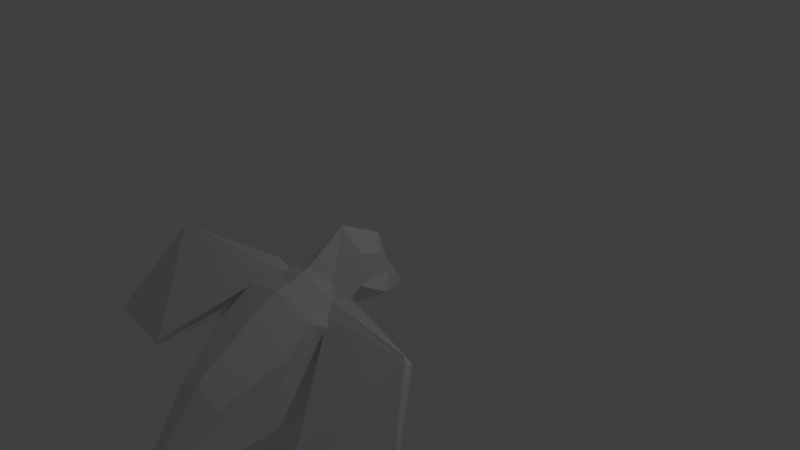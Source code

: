 # Source: untitled.blend  (saved by Blender 2.79.0; exported with 4.5.12 LTS)
import bpy
from mathutils import Matrix  # noqa: F401  (used for matrix-valued properties, if any)

bpy.ops.wm.read_factory_settings(use_empty=True)
scene = bpy.context.scene
scene.name = 'Scene'

# ---- collections
col_collection_1 = bpy.data.collections.new('Collection 1'); scene.collection.children.link(col_collection_1)

# ---- materials (node trees are filled in below, after node groups)
mat_material_002 = bpy.data.materials.new('Material.002')
mat_material_002.alpha_threshold = 0.0
mat_material_002.use_transparent_shadow = False
mat_material_002.roughness = 0.5
mat_material_002.line_color = (0.0, 0.0, 0.0, 1.0)
mat_material = bpy.data.materials.new('Material')
mat_material.alpha_threshold = 0.0
mat_material.use_transparent_shadow = False
mat_material.roughness = 0.5
mat_material.line_color = (0.0, 0.0, 0.0, 1.0)

# ---- material node trees

# ---- world
world_world = bpy.data.worlds.new('World'); scene.world = world_world
world_world.color = (0.05088, 0.05088, 0.05088)
world_world.use_sun_shadow = False
world_world.sun_shadow_jitter_overblur = 0.0
world_world.cycles.sampling_method = 'MANUAL'

# ---- cameras
cam_camera = bpy.data.cameras.new('Camera')
cam_camera.clip_end = 100.0
cam_camera.lens = 35.0
cam_camera.sensor_width = 32.0
cam_camera.sensor_height = 18.0
cam_camera.ortho_scale = 7.314
cam_camera.dof.focus_distance = 0.0
cam_camera.dof.aperture_fstop = 128.0

# ---- lights
light_lamp = bpy.data.lights.new('Lamp', 'POINT')
light_lamp.transmission_factor = 0.0
light_lamp.cutoff_distance = 30.0
light_lamp.energy = 100.0
light_lamp.shadow_buffer_clip_start = 1.001
light_lamp.shadow_soft_size = 0.1
light_lamp.shadow_maximum_resolution = 0.006
light_lamp.use_absolute_resolution = True

# ---- meshes
me_cube_002 = bpy.data.meshes.new('Cube.002')
me_cube_002.from_pydata([(0.02996, -0.6007, -0.4968), (0.02996, -0.4163, 0.5396), (0.4737, -0.5163, -0.0877), (0.01181, 0.3148, -0.1963), (0.291, -0.567, -0.4206), (0.02996, 0.01681, -0.5028), (0.3026, 0.0991, -0.1777), (0.02996, -0.8391, -0.81), (0.4231, -0.8712, -0.3705), (0.4364, -0.4621, 0.3258), (0.02013, 0.1661, 0.2596), (0.02996, -0.9416, 0.1709), (0.4793, -0.09026, -0.3412), (0.31, -0.7718, -0.6998), (0.2897, -0.02358, 0.1153), (0.3408, -0.8459, 0.01273), (0.7808, -1.439, -0.5592), (0.02996, -1.439, 0.03605), (0.02996, -1.439, -1.774), (0.6605, -1.405, -1.495), (0.6628, -1.405, -0.1651), (0.5665, -2.611, -1.459), (0.02996, -2.611, -0.7265), (0.02996, -2.611, -2.191), (0.4094, -2.611, -2.001), (0.4094, -2.611, -0.9163), (0.2315, -3.444, -1.936), (0.02996, -3.444, -1.77), (0.02996, -3.444, -2.103), (0.1613, -3.444, -2.06), (0.1613, -3.444, -1.813), (0.5097, -4.782, -1.936), (0.02996, -4.782, -1.894), (0.02996, -4.782, -1.979), (0.3674, -4.782, -1.968), (0.3674, -4.782, -1.905), (0.02421, 0.5533, -0.5425), (0.09954, 0.5119, -0.5389), (0.02743, 0.5063, -0.6022), (0.1335, 0.4755, -0.5703), (0.02996, -1.141, -1.066), (0.3972, -1.096, -0.9388), (0.6364, -1.086, -0.4402), (0.02996, -1.057, 0.1309), (0.5256, -1.014, -0.06923), (0.7758, -1.203, -0.5108), (0.02996, -1.255, 0.05427), (0.02996, -1.218, -1.367), (0.5063, -1.182, -1.183), (0.6543, -1.178, -0.1454), (0.02996, -1.861, -2.282), (0.6696, -1.847, -1.792), (0.8685, -1.86, -1.148), (0.02996, -1.86, -0.2057), (0.6705, -1.847, -0.4687), (0.523, -2.203, -2.177), (0.224, -2.148, -2.217), (0.2643, -1.942, -2.22), (0.6283, -2.002, -2.172), (0.4566, -2.191, -2.35), (0.2106, -2.148, -2.386), (0.2431, -1.979, -2.369), (0.5352, -2.025, -2.325), (0.4218, -2.407, -3.408), (0.2966, -2.385, -3.427), (0.3442, -2.263, -3.394), (0.4534, -2.28, -3.378), (0.456, -2.259, -3.293), (0.3401, -2.241, -3.31), (0.2899, -2.359, -3.311), (0.4229, -2.383, -3.291), (0.1952, -2.139, -3.559), (0.2622, -2.025, -3.504), (0.2583, -2.004, -3.426), (0.1864, -2.106, -3.408), (0.2491, -2.715, -3.378), (0.1921, -2.705, -3.387), (0.2496, -2.704, -3.325), (0.189, -2.693, -3.334), (0.5424, -1.791, -3.468), (0.4332, -1.774, -3.54), (0.545, -1.77, -3.383), (0.4291, -1.751, -3.401), (0.7068, -2.265, -3.436), (0.7383, -2.138, -3.405), (0.7409, -2.117, -3.321), (0.7078, -2.24, -3.319), (0.4538, -0.4874, 0.1329), (0.2957, 0.03366, -0.02139), (0.3792, -0.8577, -0.1661), (0.4188, -2.62, -1.077), (0.1941, -3.444, -1.871), (0.4338, -4.782, -1.919), (0.7429, -0.8776, -0.0164), (0.6891, -1.874, -0.6871), (0.7369, -1.407, -0.3685), (0.8963, -1.185, -0.2536), (2.17, -1.389, 0.1004), (2.13, -1.361, 0.1204), (2.142, -1.327, 0.08695), (2.167, -1.302, 0.04449), (2.215, -1.328, 0.01356), (2.214, -1.364, 0.0451), (1.499, -2.323, -1.012), (1.48, -2.319, -0.9545), (1.521, -2.328, -1.078), (2.772, -2.157, -1.139), (2.771, -2.166, -1.131), (2.759, -2.173, -1.116), (-0.4138, -0.5163, -0.0877), (-0.2311, -0.567, -0.4206), (-0.2426, 0.0991, -0.1777), (-0.3632, -0.8712, -0.3705), (-0.3765, -0.4621, 0.3258), (-0.4194, -0.09026, -0.3412), (-0.2501, -0.7718, -0.6998), (-0.2298, -0.02358, 0.1153), (-0.2809, -0.8459, 0.01273), (-0.7209, -1.439, -0.5592), (-0.6006, -1.405, -1.495), (-0.6029, -1.405, -0.1651), (-0.5065, -2.611, -1.459), (-0.3495, -2.611, -2.001), (-0.3495, -2.611, -0.9163), (-0.1716, -3.444, -1.936), (-0.1014, -3.444, -2.06), (-0.1014, -3.444, -1.813), (-0.4497, -4.782, -1.936), (-0.3074, -4.782, -1.968), (-0.3074, -4.782, -1.905), (-0.03961, 0.5119, -0.5389), (-0.07357, 0.4755, -0.5703), (-0.3373, -1.096, -0.9388), (-0.5765, -1.086, -0.4402), (-0.4657, -1.014, -0.06923), (-0.7159, -1.203, -0.5108), (-0.4463, -1.182, -1.183), (-0.5944, -1.178, -0.1454), (-0.6096, -1.847, -1.792), (-0.8086, -1.86, -1.148), (-0.6105, -1.847, -0.4687), (-0.4631, -2.203, -2.177), (-0.1641, -2.148, -2.217), (-0.2044, -1.942, -2.22), (-0.5684, -2.002, -2.172), (-0.3967, -2.191, -2.35), (-0.1507, -2.148, -2.386), (-0.1831, -1.979, -2.369), (-0.4753, -2.025, -2.325), (-0.3619, -2.407, -3.408), (-0.2367, -2.385, -3.427), (-0.2843, -2.263, -3.394), (-0.3935, -2.28, -3.378), (-0.3961, -2.259, -3.293), (-0.2801, -2.241, -3.31), (-0.23, -2.359, -3.311), (-0.363, -2.383, -3.291), (-0.1353, -2.139, -3.559), (-0.2023, -2.025, -3.504), (-0.1984, -2.004, -3.426), (-0.1265, -2.106, -3.408), (-0.1892, -2.715, -3.378), (-0.1321, -2.705, -3.387), (-0.1896, -2.704, -3.325), (-0.1291, -2.693, -3.334), (-0.4825, -1.791, -3.468), (-0.3733, -1.774, -3.54), (-0.4851, -1.77, -3.383), (-0.3692, -1.751, -3.401), (-0.6468, -2.265, -3.436), (-0.6784, -2.138, -3.405), (-0.681, -2.117, -3.321), (-0.6479, -2.24, -3.319), (-0.3939, -0.4874, 0.1329), (-0.2358, 0.03366, -0.02139), (-0.3193, -0.8577, -0.1661), (-0.3589, -2.62, -1.077), (-0.1341, -3.444, -1.871), (-0.3738, -4.782, -1.919), (-0.683, -0.8776, -0.0164), (-0.6292, -1.874, -0.6871), (-0.677, -1.407, -0.3685), (-0.8364, -1.185, -0.2536), (-2.11, -1.389, 0.1004), (-2.07, -1.361, 0.1204), (-2.082, -1.327, 0.08695), (-2.107, -1.302, 0.04449), (-2.155, -1.328, 0.01356), (-2.154, -1.364, 0.0451), (-1.439, -2.323, -1.012), (-1.42, -2.319, -0.9545), (-1.461, -2.328, -1.078), (-2.712, -2.157, -1.139), (-2.711, -2.166, -1.131), (-2.7, -2.173, -1.116)], [(32, 33)], [(0, 5, 12, 4), (0, 4, 13, 7), (1, 9, 14, 10), (1, 11, 15, 9), (2, 4, 12, 6), (87, 88, 14, 9), (87, 9, 15, 89), (2, 8, 13, 4), (49, 46, 17, 20), (47, 48, 19, 18), (48, 45, 16, 19), (3, 10, 14, 88), (12, 5, 38, 39), (6, 12, 39, 37), (51, 24, 55, 58), (51, 52, 21, 24), (23, 24, 29, 28), (24, 21, 26, 29), (25, 22, 27, 30), (54, 53, 22, 25), (30, 27, 32, 35), (91, 30, 35, 92), (90, 25, 30, 91), (34, 31, 92, 35), (33, 34, 35, 32, 129, 128), (29, 26, 31, 34), (28, 29, 34, 33), (36, 37, 39, 38), (3, 6, 37, 36), (89, 15, 44, 93), (13, 8, 42, 41), (7, 13, 41, 40), (15, 11, 43, 44), (41, 42, 45, 48), (40, 41, 48, 47), (44, 43, 46, 49), (20, 17, 53, 54), (19, 16, 52, 51), (18, 19, 51, 50), (50, 51, 58, 57), (24, 23, 56, 55), (23, 50, 57, 56), (64, 69, 74, 71), (68, 67, 81, 82), (58, 55, 59, 62), (55, 56, 60, 59), (57, 58, 62, 61), (56, 57, 61, 60), (65, 66, 63, 64), (70, 63, 83, 86), (64, 63, 75, 76), (59, 60, 69, 70), (62, 59, 70, 67), (61, 62, 67, 68), (60, 61, 68, 69), (65, 64, 71, 72), (69, 68, 73, 74), (68, 65, 72, 73), (77, 78, 76, 75), (70, 69, 78, 77), (69, 64, 76, 78), (63, 70, 77, 75), (82, 81, 79, 80), (66, 65, 80, 79), (67, 66, 79, 81), (65, 68, 82, 80), (85, 86, 83, 84), (67, 70, 86, 85), (66, 67, 85, 84), (63, 66, 84, 83), (90, 94, 54, 25), (94, 95, 20, 54), (96, 49, 20, 95), (96, 45, 105, 103), (49, 96, 103, 104), (45, 96, 95, 16), (52, 16, 95, 94), (21, 52, 94, 90), (8, 89, 93, 42), (21, 90, 91, 26), (26, 91, 92, 31), (3, 88, 6), (2, 87, 89, 8), (2, 6, 88, 87), (102, 101, 100, 99), (97, 102, 99, 98), (93, 44, 98, 99), (44, 49, 97, 98), (45, 42, 100, 101), (42, 93, 99, 100), (104, 103, 107, 108), (103, 105, 106, 107), (101, 102, 107, 106), (102, 97, 108, 107), (97, 49, 104, 108), (45, 101, 106, 105), (0, 5, 114, 110), (0, 110, 115, 7), (1, 113, 116, 10), (1, 11, 117, 113), (109, 110, 114, 111), (173, 174, 116, 113), (173, 113, 117, 175), (109, 112, 115, 110), (137, 46, 17, 120), (47, 136, 119, 18), (136, 135, 118, 119), (3, 10, 116, 174), (114, 5, 38, 131), (111, 114, 131, 130), (138, 122, 141, 144), (138, 139, 121, 122), (23, 122, 125, 28), (122, 121, 124, 125), (123, 22, 27, 126), (140, 53, 22, 123), (126, 27, 32, 129), (177, 126, 129, 178), (176, 123, 126, 177), (128, 129, 178, 127), (125, 124, 127, 128), (28, 125, 128, 33), (36, 130, 131, 38), (3, 111, 130, 36), (175, 117, 134, 179), (115, 112, 133, 132), (7, 115, 132, 40), (117, 11, 43, 134), (132, 133, 135, 136), (40, 132, 136, 47), (134, 43, 46, 137), (120, 17, 53, 140), (119, 118, 139, 138), (18, 119, 138, 50), (50, 138, 144, 143), (122, 23, 142, 141), (23, 50, 143, 142), (150, 155, 160, 157), (154, 153, 167, 168), (144, 141, 145, 148), (141, 142, 146, 145), (143, 144, 148, 147), (142, 143, 147, 146), (151, 152, 149, 150), (156, 149, 169, 172), (150, 149, 161, 162), (145, 146, 155, 156), (148, 145, 156, 153), (147, 148, 153, 154), (146, 147, 154, 155), (151, 150, 157, 158), (155, 154, 159, 160), (154, 151, 158, 159), (163, 164, 162, 161), (156, 155, 164, 163), (155, 150, 162, 164), (149, 156, 163, 161), (168, 167, 165, 166), (152, 151, 166, 165), (153, 152, 165, 167), (151, 154, 168, 166), (171, 172, 169, 170), (153, 156, 172, 171), (152, 153, 171, 170), (149, 152, 170, 169), (176, 180, 140, 123), (180, 181, 120, 140), (182, 137, 120, 181), (182, 135, 191, 189), (137, 182, 189, 190), (135, 182, 181, 118), (139, 118, 181, 180), (121, 139, 180, 176), (112, 175, 179, 133), (121, 176, 177, 124), (124, 177, 178, 127), (3, 174, 111), (109, 173, 175, 112), (109, 111, 174, 173), (188, 187, 186, 185), (183, 188, 185, 184), (179, 134, 184, 185), (134, 137, 183, 184), (135, 133, 186, 187), (133, 179, 185, 186), (190, 189, 193, 194), (189, 191, 192, 193), (187, 188, 193, 192), (188, 183, 194, 193), (183, 137, 190, 194), (135, 187, 192, 191)])
me_cube_002.polygons.foreach_set('material_index', [0, 0, 0, 0, 0, 0, 0, 0, 0, 0, 0, 0, 0, 0, 0, 0, 0, 0, 0, 0, 0, 0, 0, 0, 0, 0, 0, 0, 0, 0, 0, 0, 0, 0, 0, 0, 0, 0, 0, 0, 0, 0, 0, 0, 0, 0, 0, 0, 0, 0, 0, 0, 0, 0, 0, 0, 0, 0, 0, 0, 0, 0, 0, 0, 0, 0, 0, 0, 0, 0, 0, 0, 0, 0, 0, 0, 0, 0, 0, 0, 0, 0, 0, 0, 0, 0, 0, 0, 0, 0, 0, 0, 0, 0, 0, 0, 1, 1, 1, 1, 1, 1, 1, 1, 1, 1, 1, 1, 1, 1, 1, 1, 1, 1, 1, 1, 1, 1, 1, 0, 1, 1, 1, 1, 1, 1, 1, 1, 1, 1, 1, 1, 1, 1, 1, 1, 1, 1, 1, 1, 1, 1, 1, 1, 1, 1, 1, 1, 1, 1, 1, 1, 1, 1, 1, 1, 1, 1, 1, 1, 1, 1, 1, 1, 1, 1, 1, 1, 1, 1, 1, 1, 1, 1, 1, 1, 1, 1, 1, 1, 1, 1, 1, 1, 1, 1, 1, 1, 1, 1, 1])
me_cube_002.materials.append(mat_material_002)
me_cube_002.materials.append(mat_material)
me_cube_002.use_remesh_preserve_volume = False
me_cube_002.use_remesh_preserve_attributes = False
me_cube_002.use_mirror_vertex_groups = False
me_cube_002.update()

# ---- objects
ob_lamp = bpy.data.objects.new('Lamp', light_lamp)
ob_camera = bpy.data.objects.new('Camera', cam_camera)
ob_cube_001 = bpy.data.objects.new('Cube.001', me_cube_002)

# ---- transforms, parenting, visibility, modifiers, constraints
ob_lamp.location = (4.076, 1.005, 5.904)
ob_lamp.rotation_euler = (0.6503, 0.05522, 1.866)
ob_lamp.lock_rotations_4d = False
ob_lamp.empty_display_type = 'ARROWS'
ob_lamp.color = (0.0, 0.0, 0.0, 0.0)
ob_lamp.lineart.crease_threshold = 0.0
ob_camera.location = (7.481, -6.508, 5.344)
ob_camera.rotation_euler = (1.109, 0.0, 0.8149)
ob_camera.lock_rotations_4d = False
ob_camera.empty_display_type = 'ARROWS'
ob_camera.color = (0.0, 0.0, 0.0, 0.0)
ob_camera.display_type = 'WIRE'
ob_camera.lineart.crease_threshold = 0.0
ob_cube_001.location = (0.01091, 0.0, 0.0)
ob_cube_001.scale = (-1.0, 1.0, 1.0)
ob_cube_001.lock_rotations_4d = False
ob_cube_001.empty_display_type = 'ARROWS'
ob_cube_001.lineart.crease_threshold = 0.0

# ---- collection membership
col_collection_1.objects.link(ob_lamp)
col_collection_1.objects.link(ob_camera)
col_collection_1.objects.link(ob_cube_001)

# ---- scene / render settings (as saved in the file)
scene.camera = ob_camera
scene.frame_start = 1; scene.frame_end = 250; scene.frame_set(1)
scene.render.engine = 'BLENDER_EEVEE_NEXT'
scene.render.resolution_percentage = 50
scene.render.dither_intensity = 0.0
scene.cycles.use_denoising = False
scene.cycles.samples = 128
scene.cycles.sampling_pattern = 'TABULATED_SOBOL'
scene.cycles.use_adaptive_sampling = False
scene.cycles.use_light_tree = False
scene.cycles.blur_glossy = 0.0
scene.cycles.sample_clamp_indirect = 0.0
scene.view_settings.view_transform = 'Standard'
bpy.context.view_layer.update()
